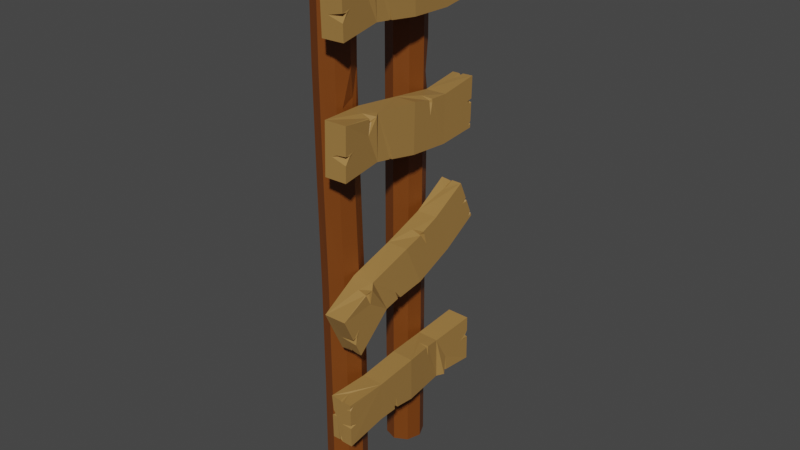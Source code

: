 # Source: parede.blend  (saved by Blender 3.3.6; exported with 4.5.12 LTS)
import bpy
from mathutils import Matrix  # noqa: F401  (used for matrix-valued properties, if any)

bpy.ops.wm.read_factory_settings(use_empty=True)
scene = bpy.context.scene
scene.name = 'Scene'

# ---- collections
col_collection = bpy.data.collections.new('Collection'); scene.collection.children.link(col_collection)

# ---- materials (node trees are filled in below, after node groups)
mat_materiais = bpy.data.materials.new('Materiais')
mat_materiais.use_transparent_shadow = False
mat_materiais_004 = bpy.data.materials.new('Materiais.004')
mat_materiais_004.use_transparent_shadow = False

# ---- material node trees
mat_materiais.use_nodes = True; mat_materiais.node_tree.nodes.clear()
_N = mat_materiais.node_tree.nodes; _L = mat_materiais.node_tree.links
n0 = _N.new('ShaderNodeBsdfPrincipled'); n0.name = 'Principled BSDF'; n0.location = (10, 300)
n0.distribution = 'GGX'
n0.subsurface_method = 'RANDOM_WALK_SKIN'
n0.inputs[0].default_value = (0.1845, 0.04833, 0.004084, 1.0)
n0.inputs[3].default_value = 1.45
n0.inputs[27].default_value = (0.0, 0.0, 0.0, 1.0)
n0.inputs[28].default_value = 1.0
n1 = _N.new('ShaderNodeOutputMaterial'); n1.name = 'Material Output'; n1.location = (300, 300)
_L.new(n0.outputs[0], n1.inputs[0])
n1.is_active_output = True
mat_materiais_004.use_nodes = True; mat_materiais_004.node_tree.nodes.clear()
_N = mat_materiais_004.node_tree.nodes; _L = mat_materiais_004.node_tree.links
n0 = _N.new('ShaderNodeBsdfPrincipled'); n0.name = 'Principled BSDF'; n0.location = (10, 300)
n0.distribution = 'GGX'
n0.subsurface_method = 'RANDOM_WALK_SKIN'
n0.inputs[0].default_value = (0.3546, 0.1929, 0.05454, 1.0)
n0.inputs[3].default_value = 1.45
n0.inputs[27].default_value = (0.0, 0.0, 0.0, 1.0)
n0.inputs[28].default_value = 1.0
n1 = _N.new('ShaderNodeOutputMaterial'); n1.name = 'Material Output'; n1.location = (300, 300)
_L.new(n0.outputs[0], n1.inputs[0])
n1.is_active_output = True

# ---- world
world_world = bpy.data.worlds.new('World'); scene.world = world_world
world_world.use_nodes = True; world_world.node_tree.nodes.clear()
_N = world_world.node_tree.nodes; _L = world_world.node_tree.links
n0 = _N.new('ShaderNodeOutputWorld'); n0.name = 'World Output'; n0.location = (300, 300)
n1 = _N.new('ShaderNodeBackground'); n1.name = 'Background'; n1.location = (10, 300)
n1.inputs[0].default_value = (0.05088, 0.05088, 0.05088, 1.0)
_L.new(n1.outputs[0], n0.inputs[0])
n0.is_active_output = True
world_world.color = (0.05088, 0.05088, 0.05088)
world_world.use_sun_shadow = False
world_world.sun_shadow_jitter_overblur = 0.0

# ---- meshes
me_cilindro_004 = bpy.data.meshes.new('Cilindro.004')
me_cilindro_004.from_pydata([(-0.003989, 0.3091, -0.99), (-1.872e-05, 0.2604, 0.9979), (0.2122, 0.229, -0.9958), (0.2119, 0.1667, 0.9976), (0.3, 0.025, -0.9938), (0.2995, -0.03807, 0.9979), (0.2122, -0.1831, -0.9928), (0.2115, -0.2367, 0.9986), (4.637e-05, -0.275, -0.9938), (-0.0004561, -0.3153, 0.9991), (-0.2121, -0.1952, -0.9958), (-0.2123, -0.225, 0.9993), (-0.3, 0.01068, -0.9974), (-0.3, -0.0167, 0.9991), (-0.2121, 0.2207, -0.9979), (-0.2121, 0.1855, 0.9986), (3.288e-05, 0.3185, -0.6023), (-0.001353, 0.3097, -0.2045), (-0.01222, 0.2541, 0.1819), (-0.001804, 0.2433, 0.5898), (0.2093, 0.149, 0.5893), (0.208, 0.1806, 0.1911), (0.2099, 0.2288, -0.2031), (0.2121, 0.2395, -0.6002), (0.2962, -0.05021, 0.5898), (0.2943, -0.01813, 0.1919), (0.2966, 0.03057, -0.201), (0.2996, 0.03962, -0.5974), (0.2079, -0.2427, 0.5908), (0.2057, -0.2137, 0.1928), (0.2079, -0.1717, -0.1999), (0.2115, -0.1657, -0.596), (-0.003611, -0.3186, 0.5915), (-0.005625, -0.2956, 0.193), (-0.003687, -0.2635, -0.2008), (-0.0004909, -0.26, -0.5974), (-0.2146, -0.2296, 0.5918), (-0.2161, -0.2119, 0.1927), (-0.2146, -0.1876, -0.2028), (-0.2123, -0.1845, -0.6002), (-0.3016, -0.02518, 0.5915), (-0.3027, -0.008281, 0.1922), (-0.3014, 0.01501, -0.2043), (-0.3, 0.0185, -0.6023), (-0.2135, 0.1722, 0.5908), (-0.2144, 0.1924, 0.1917), (-0.2132, 0.2223, -0.2049), (-0.2121, 0.2277, -0.603), (0.2697, 0.03158, 0.9978), (0.2412, 0.09833, 0.9977), (0.2602, 0.04409, 0.8319), (0.2052, 0.08777, 0.9767), (0.1377, 0.03305, 0.9981), (0.2161, 0.04428, 0.9211), (2.271e-05, 0.3124, -0.9097), (0.009013, 0.3072, -0.9973), (-0.0311, 0.2975, -0.9974), (0.01847, 0.2112, -0.9967), (-0.01975, 0.3036, -0.9322), (0.0207, 0.3034, -0.9705), (-0.002545, 0.3041, -0.99), (0.2998, 0.0345, -0.7363), (0.2998, 0.03325, -0.7703), (0.2545, -0.07174, -0.7552), (0.2628, 0.1204, -0.728), (0.2497, 0.04357, -0.7542), (-0.00271, 0.2735, 0.1043), (0.01437, 0.252, 0.1861), (-0.09239, 0.2412, 0.1994), (0.009289, 0.2653, 0.1941), (-0.1169, 0.2312, 0.1461), (0.07377, 0.2411, 0.1522), (-0.06325, 0.2477, 0.2437), (-0.02726, 0.2157, 0.1598), (-0.1138, 0.2371, 0.1805), (-0.2519, 0.02558, -0.2647), (-0.3009, 0.0163, -0.351), (-0.2515, 0.1323, -0.3714), (-0.2523, -0.09648, -0.3529), (-0.2276, -0.07051, -0.3089), (-0.2419, 0.05179, -0.3445), (-0.2351, 0.1327, 0.9987), (-0.2602, 0.07479, 0.9989), (-0.2703, 0.05085, 0.9418), (-0.2601, 0.07323, 0.8448), (-0.1617, -0.006642, 0.9988), (-0.1488, 0.062, 0.9986), (-0.1842, 0.05277, 1.003), (-0.2122, 0.07716, 0.9662), (0.2953, -0.03455, 0.3956), (0.2415, -0.1581, 0.4643), (0.2314, 0.03924, 0.4873), (0.2631, -0.036, 0.4809), (-0.001168, 0.2494, 0.7353), (-0.001067, 0.2504, 0.7584), (-0.2128, 0.1788, 0.7931), (0.07197, 0.2168, 0.7283), (-0.133, 0.2051, 0.7349), (0.01689, 0.2314, 0.741), (-0.06006, 0.2017, 0.7494), (-0.801, -0.6915, -0.99), (-0.8363, -0.7272, 0.9979), (-0.7171, -0.8961, -0.9958), (-0.7657, -0.9382, 0.9976), (-0.8164, -1.095, -0.9938), (-0.8658, -1.138, 0.9979), (-1.038, -1.175, -0.9928), (-1.08, -1.211, 0.9986), (-1.253, -1.09, -0.9938), (-1.285, -1.117, 0.9991), (-1.335, -0.8881, -0.9958), (-1.358, -0.9081, 0.9993), (-1.234, -0.6875, -0.9974), (-1.255, -0.706, 0.9991), (-1.011, -0.6065, -0.9979), (-1.038, -0.6303, 0.9986), (-0.791, -0.6879, -0.6023), (-0.7988, -0.6929, -0.2045), (-0.8313, -0.7192, 0.1911), (-0.8508, -0.7375, 0.5898), (-0.7813, -0.9483, 0.5893), (-0.7576, -0.926, 0.1911), (-0.7187, -0.8947, -0.2031), (-0.709, -0.889, -0.6002), (-0.8775, -1.144, 0.5898), (-0.8539, -1.121, 0.1919), (-0.8144, -1.089, -0.201), (-0.8053, -1.085, -0.5974), (-1.087, -1.213, 0.5908), (-1.066, -1.191, 0.1928), (-1.032, -1.164, -0.1999), (-1.025, -1.163, -0.596), (-1.289, -1.117, 0.5915), (-1.273, -1.1, 0.193), (-1.247, -1.079, -0.2008), (-1.242, -1.079, -0.5974), (-1.363, -0.9096, 0.5918), (-1.35, -0.8966, 0.1927), (-1.33, -0.8812, -0.2028), (-1.326, -0.8807, -0.6002), (-1.263, -0.7107, 0.5915), (-1.25, -0.6985, 0.1922), (-1.231, -0.6836, -0.2043), (-1.228, -0.6822, -0.6023), (-1.049, -0.6384, 0.5908), (-1.034, -0.624, 0.1917), (-1.01, -0.6046, -0.2049), (-1.005, -0.6018, -0.603), (-0.8318, -1.07, 0.9978), (-0.7992, -1.005, 0.9977), (-0.8285, -1.055, 0.8319), (-0.8317, -0.9869, 0.9767), (-0.92, -0.9769, 0.9981), (-0.8582, -1.024, 0.9211), (-0.7958, -0.692, -0.9097), (-0.7937, -0.7018, -0.9973), (-0.8284, -0.6805, -0.9974), (-0.8621, -0.7734, -0.9967), (-0.816, -0.6843, -0.9322), (-0.7888, -0.7125, -0.9705), (-0.804, -0.6959, -0.99), (-0.8092, -1.089, -0.7363), (-0.8101, -1.09, -0.7703), (-0.9225, -1.129, -0.7552), (-0.7674, -1.005, -0.728), (-0.836, -1.048, -0.7542), (-0.8279, -0.7165, 0.1043), (-0.8296, -0.7238, 0.1911), (-0.9137, -0.6759, 0.1994), (-0.8314, -0.7193, 0.1936), (-0.9381, -0.6656, 0.1461), (-0.8014, -0.7916, 0.1522), (-0.889, -0.6918, 0.2437), (-0.8895, -0.7386, 0.1598), (-0.9315, -0.6638, 0.1805), (-1.19, -0.7109, -0.2647), (-1.23, -0.6831, -0.351), (-1.106, -0.6389, -0.3714), (-1.285, -0.7933, -0.3529), (-1.248, -0.7928, -0.3089), (-1.162, -0.7001, -0.3445), (-1.095, -0.6501, 0.9987), (-1.157, -0.6718, 0.9989), (-1.182, -0.681, 0.9418), (-1.158, -0.6729, 0.8448), (-1.154, -0.7955, 0.9988), (-1.091, -0.758, 0.9986), (-1.123, -0.7396, 1.003), (-1.123, -0.7036, 0.9662), (-0.866, -1.132, 0.3956), (-0.9985, -1.179, 0.4643), (-0.8518, -1.038, 0.4873), (-0.8956, -1.078, 0.4809), (-1.261, -1.568, 0.7202), (0.6972, 0.1831, 0.7329), (-1.02, -1.814, 0.7219), (0.9305, -0.05764, 0.7365), (-1.273, -1.558, 0.9027), (0.6857, 0.1931, 0.9148), (-1.032, -1.804, 0.9042), (0.9189, -0.04767, 0.9188), (-0.7933, -1.09, 0.7398), (-0.2489, -0.6853, 0.7242), (0.2476, -0.246, 0.7202), (0.4724, -0.4751, 0.7179), (-0.0164, -0.9272, 0.7248), (-0.5622, -1.324, 0.7418), (0.4616, -0.4658, 0.8899), (-0.02761, -0.9175, 0.902), (-0.5723, -1.315, 0.902), (0.237, -0.2368, 0.8887), (-0.26, -0.6757, 0.9001), (-0.8038, -1.081, 0.9053), (0.9248, -0.05275, 0.826), (0.8956, -0.04652, 0.8516), (0.899, -0.07643, 0.8235), (0.778, -0.1844, 0.8125), (0.8135, 0.062, 0.8381), (0.8284, -0.0308, 0.8392), (0.805, 0.07185, 0.7345), (0.8573, 0.0179, 0.7353), (0.6429, -0.03982, 0.7302), (0.8284, 0.0475, 0.7516), (0.8236, 0.05267, 0.7385), (0.2462, -0.6671, 0.8905), (0.1977, -0.7124, 0.8893), (0.2489, -0.6641, 0.8779), (0.23, -0.6863, 0.8365), (0.1992, -0.7089, 0.8892), (0.1094, -0.5769, 0.8953), (0.1808, -0.6428, 0.8773), (0.9296, -0.05693, 0.7495), (0.929, -0.05636, 0.7598), (0.8892, -0.09406, 0.7458), (0.8747, -0.0003406, 0.7638), (0.1808, -0.6428, 0.8773), (0.9296, -0.05693, 0.7495), (0.8969, -0.0455, 0.753), (0.8892, -0.09406, 0.7458), (0.8747, -0.0003406, 0.7638), (0.9289, -0.05632, 0.7607), (0.6918, 0.1878, 0.8182), (0.7085, 0.1716, 0.7951), (0.7443, 0.1337, 0.8164), (0.7089, 0.1704, 0.7936), (0.5344, 0.03789, 0.8172), (0.6822, 0.1209, 0.811), (-0.3451, -1.166, 0.735), (-0.3862, -1.19, 0.7368), (-0.4818, -1.075, 0.735), (-0.3799, -1.187, 0.7759), (-0.3427, -1.163, 0.7454), (-0.3818, -1.189, 0.7409), (-0.3914, -1.155, 0.7512), (-1.026, -1.81, 0.8071), (-1.024, -1.811, 0.7783), (-1.132, -1.701, 0.803), (-1.185, -1.646, 0.7936), (-0.9183, -1.695, 0.8137), (-0.9677, -1.756, 0.806), (-0.5998, -1.433, 0.8999), (-0.7055, -1.46, 0.8975), (-0.7785, -1.351, 0.9039), (-0.6633, -1.414, 0.8817), (-0.7031, -1.462, 0.8397), (-0.6976, -1.471, 0.8952), (-0.734, -1.403, 0.8752), (0.8095, 0.07017, 0.9169), (0.7601, 0.1084, 0.9159), (0.7691, 0.1071, 0.9065), (0.789, 0.08676, 0.8933), (0.6525, -0.01913, 0.9084), (0.7349, 0.02059, 0.9128), (0.7918, 0.1025, 0.9063), (-1.276, -1.581, 0.2847), (0.6834, 0.1711, 0.2632), (-1.035, -1.827, 0.2864), (0.9172, -0.06915, 0.2668), (-1.257, -1.545, 0.4669), (0.7021, 0.2073, 0.4448), (-1.016, -1.791, 0.4683), (0.9359, -0.03289, 0.4488), (-0.8051, -1.1, 0.2956), (-0.2636, -0.6981, 0.2712), (0.2319, -0.2596, 0.2586), (0.4564, -0.4891, 0.2563), (-0.031, -0.9398, 0.2719), (-0.5737, -1.334, 0.2975), (0.4741, -0.4549, 0.428), (-0.01282, -0.9046, 0.4488), (-0.5572, -1.302, 0.4574), (0.2493, -0.2261, 0.4268), (-0.2455, -0.6631, 0.4468), (-0.7881, -1.067, 0.4608), (0.9264, -0.05134, 0.3562), (0.9278, -0.04864, 0.3698), (0.9002, -0.07538, 0.3541), (0.856, -0.1144, 0.3643), (0.8171, 0.06515, 0.3682), (0.8798, -0.04732, 0.3625), (0.7915, 0.06006, 0.2649), (0.8439, 0.006227, 0.2657), (0.6287, -0.05216, 0.2631), (0.8177, 0.03817, 0.2819), (0.8107, 0.04146, 0.2688), (0.2589, -0.656, 0.4324), (0.2102, -0.7015, 0.4321), (0.2595, -0.6549, 0.4198), (0.2338, -0.683, 0.3789), (0.2117, -0.698, 0.4319), (0.1229, -0.5651, 0.4377), (0.1913, -0.6336, 0.4196), (0.9186, -0.06657, 0.2797), (0.9196, -0.06451, 0.2901), (0.8775, -0.1042, 0.2768), (0.866, -0.007915, 0.294), (0.1913, -0.6336, 0.4196), (0.9186, -0.06657, 0.2797), (0.8864, -0.05463, 0.2835), (0.8775, -0.1042, 0.2768), (0.866, -0.007915, 0.294), (0.9197, -0.06434, 0.2909), (0.6922, 0.1881, 0.3484), (0.705, 0.1685, 0.3253), (0.7443, 0.1337, 0.3466), (0.7052, 0.1671, 0.3238), (0.5346, 0.0381, 0.3502), (0.6813, 0.1202, 0.3419), (-0.3578, -1.177, 0.2873), (-0.3986, -1.2, 0.2897), (-0.4945, -1.086, 0.2877), (-0.3859, -1.193, 0.3286), (-0.3537, -1.173, 0.2976), (-0.3935, -1.199, 0.2937), (-0.4014, -1.164, 0.3038), (-1.026, -1.81, 0.3714), (-1.029, -1.816, 0.3427), (-1.133, -1.702, 0.3673), (-1.188, -1.649, 0.358), (-0.9176, -1.694, 0.3759), (-0.9682, -1.757, 0.3693), (-0.585, -1.42, 0.4567), (-0.6911, -1.448, 0.4555), (-0.763, -1.337, 0.4615), (-0.6515, -1.404, 0.4389), (-0.6983, -1.458, 0.3978), (-0.6835, -1.459, 0.4533), (-0.7233, -1.394, 0.433), (0.8262, 0.08467, 0.4468), (0.7767, 0.1228, 0.4459), (0.7841, 0.1201, 0.4365), (0.8017, 0.09785, 0.4233), (0.6679, -0.005785, 0.4406), (0.751, 0.03454, 0.4439), (0.8067, 0.1154, 0.4361), (-1.107, -1.435, -0.3576), (0.7579, 0.2359, -0.07686), (-0.8678, -1.682, -0.3548), (0.9898, -0.006341, -0.07525), (-1.342, -1.619, -0.1987), (0.5481, 0.07025, 0.07208), (-1.103, -1.867, -0.1972), (0.7864, -0.1671, 0.07058), (-0.6786, -0.9938, -0.2592), (-0.1404, -0.5914, -0.2144), (0.3398, -0.1654, -0.1514), (0.5673, -0.3923, -0.1531), (0.09177, -0.8338, -0.2129), (-0.448, -1.23, -0.2522), (0.3556, -0.5592, -0.005748), (-0.1372, -1.013, -0.05982), (-0.6594, -1.393, -0.1242), (0.1293, -0.3313, -0.005396), (-0.3672, -0.7692, -0.06144), (-0.8957, -1.162, -0.1239), (0.8938, -0.08234, -0.005527), (0.8791, -0.09397, 0.005122), (0.8714, -0.1029, -0.01107), (0.8174, -0.1508, -0.009755), (0.7685, 0.02011, 0.004794), (0.841, -0.08376, -0.0042), (0.8553, 0.1326, -0.07563), (0.9176, 0.07009, -0.07602), (0.6877, -0.02123, -0.1063), (0.8715, 0.08436, -0.06295), (0.834, 0.06, -0.07472), (0.1394, -0.7602, -0.03147), (0.09439, -0.8025, -0.03945), (0.1573, -0.744, -0.04213), (0.1899, -0.7213, -0.08176), (0.09595, -0.7989, -0.03917), (-0.002196, -0.6742, -0.03089), (0.09102, -0.7211, -0.04624), (0.9755, -0.01765, -0.06495), (0.9642, -0.02657, -0.0568), (0.9404, -0.05003, -0.07351), (0.9058, 0.02576, -0.05364), (0.09102, -0.7211, -0.04624), (0.9755, -0.01765, -0.06495), (0.9396, -0.009028, -0.0638), (0.9404, -0.05003, -0.07351), (0.9058, 0.02576, -0.05364), (0.9633, -0.02727, -0.05616), (0.6621, 0.1603, -0.008315), (0.7035, 0.166, -0.02696), (0.7189, 0.1097, -0.01098), (0.7056, 0.1663, -0.02825), (0.51, 0.01525, -0.03061), (0.6629, 0.1024, -0.02023), (-0.2323, -1.072, -0.2343), (-0.2737, -1.096, -0.2364), (-0.3678, -0.9798, -0.2379), (-0.3157, -1.136, -0.2022), (-0.2426, -1.081, -0.2248), (-0.2743, -1.1, -0.2325), (-0.2974, -1.077, -0.222), (-0.9775, -1.769, -0.2805), (-0.9404, -1.739, -0.3053), (-1.079, -1.655, -0.2842), (-1.121, -1.591, -0.2925), (-0.8816, -1.664, -0.255), (-0.92, -1.716, -0.2715), (-0.6813, -1.505, -0.1367), (-0.7813, -1.528, -0.1491), (-0.863, -1.426, -0.1417), (-0.7207, -1.466, -0.1544), (-0.7058, -1.468, -0.1942), (-0.7704, -1.536, -0.151), (-0.7821, -1.448, -0.1644), (0.6766, -0.04929, 0.07056), (0.6265, -0.01145, 0.06985), (0.6469, -0.00285, 0.06209), (0.6832, -0.008828, 0.05024), (0.5311, -0.1282, 0.04696), (0.6086, -0.09307, 0.05835), (0.6701, -0.007101, 0.06296), (-0.9161, -1.632, -0.3551), (-0.9879, -1.547, -0.3543), (-1.019, -1.564, -0.3413), (-0.653, -1.214, -0.2748), (-0.9434, -1.46, -0.3392), (-0.9144, -1.558, -0.3503), (-0.828, -1.455, -0.3274), (0.7206, 0.1551, -0.4875), (-1.282, -1.541, -0.5308), (0.96, -0.09226, -0.4892), (-1.045, -1.78, -0.5373), (0.7345, 0.1872, -0.6698), (-1.273, -1.51, -0.7082), (0.9738, -0.06025, -0.6712), (-1.038, -1.749, -0.7122), (0.1798, -0.2435, -0.5138), (-0.29, -0.7237, -0.5086), (-0.7802, -1.153, -0.5258), (-0.5515, -1.383, -0.5298), (-0.05232, -0.9625, -0.5113), (0.4077, -0.4806, -0.5158), (-0.5585, -1.356, -0.6816), (-0.04469, -0.9323, -0.6825), (0.4199, -0.4524, -0.6758), (-0.7832, -1.126, -0.6785), (-0.2804, -0.6934, -0.6806), (0.1923, -0.2144, -0.6791), (-1.042, -1.765, -0.6225), (-1.042, -1.763, -0.6353), (-1.014, -1.743, -0.6206), (-0.966, -1.702, -0.63), (-1.153, -1.65, -0.6334), (-1.04, -1.719, -0.6283), (-1.172, -1.652, -0.5344), (-1.119, -1.705, -0.5358), (-1.035, -1.508, -0.5344), (-1.146, -1.674, -0.5513), (-1.152, -1.67, -0.5385), (-0.33, -1.17, -0.6775), (-0.2789, -1.128, -0.6751), (-0.3336, -1.174, -0.6664), (-0.3095, -1.162, -0.6292), (-0.2827, -1.13, -0.6751), (-0.4142, -1.033, -0.6809), (-0.3509, -1.108, -0.665), (-1.044, -1.778, -0.5499), (-1.043, -1.776, -0.56), (-0.9999, -1.743, -0.5477), (-1.098, -1.72, -0.5635), (-0.3509, -1.108, -0.665), (-1.044, -1.778, -0.5499), (-1.052, -1.746, -0.5537), (-0.9999, -1.743, -0.5477), (-1.098, -1.72, -0.5635), (-1.043, -1.776, -0.5608), (-1.279, -1.527, -0.6133), (-1.265, -1.546, -0.5914), (-1.225, -1.581, -0.6122), (-1.264, -1.547, -0.5899), (-1.103, -1.39, -0.6142), (-1.207, -1.524, -0.6073), (0.2224, -0.6727, -0.5117), (0.2508, -0.6357, -0.513), (0.1374, -0.5362, -0.5113), (0.253, -0.637, -0.5521), (0.2206, -0.6735, -0.5221), (0.2506, -0.6394, -0.5171), (0.2164, -0.6262, -0.5276), (0.9665, -0.07731, -0.5742), (0.9643, -0.08235, -0.5455), (0.8601, 0.0318, -0.5702), (0.8059, 0.08545, -0.5608), (0.8371, -0.168, -0.5824), (0.9053, -0.1275, -0.574), (0.5457, -0.4366, -0.6727), (0.5833, -0.3396, -0.6693), (0.4747, -0.2609, -0.6759), (0.529, -0.3773, -0.6542), (0.5776, -0.3484, -0.6116), (0.5933, -0.3482, -0.6671), (0.5228, -0.3105, -0.6473), (-1.153, -1.637, -0.7103), (-1.19, -1.587, -0.7092), (-1.19, -1.597, -0.6999), (-1.172, -1.619, -0.6867), (-1.047, -1.497, -0.7002), (-1.095, -1.571, -0.7053), (-1.187, -1.619, -0.6998), (0.8368, 0.0814, -0.6704), (0.9231, -0.007805, -0.6709), (0.8906, 0.01814, -0.6409), (0.7472, -0.0321, -0.6689), (0.8868, 0.03094, -0.6585)], [(230, 235), (311, 316), (392, 397), (480, 485)], [(19, 93, 96, 94, 1, 3, 20), (20, 3, 49, 51, 50, 48, 5, 24), (24, 5, 7, 28), (28, 7, 9, 32), (32, 9, 11, 36), (36, 11, 13, 40), (3, 1, 15, 81, 86, 85, 82, 13, 11, 9, 7, 5, 48, 52, 49), (40, 13, 82, 83, 84, 81, 15, 95, 44), (44, 95, 97, 93, 19), (0, 55, 57, 60), (14, 47, 16, 54, 58, 56), (47, 46, 17, 16), (46, 45, 68, 74, 70, 66, 17), (45, 44, 19, 69, 72, 68), (12, 43, 47, 14), (43, 76, 77, 75, 42, 46, 47), (42, 41, 45, 46), (41, 40, 44, 45), (10, 39, 43, 12), (39, 38, 42, 75, 79, 78, 76, 43), (38, 37, 41, 42), (37, 36, 40, 41), (8, 35, 39, 10), (35, 34, 38, 39), (34, 33, 37, 38), (33, 32, 36, 37), (6, 31, 35, 8), (31, 30, 34, 35), (30, 29, 33, 34), (29, 28, 32, 33), (4, 62, 63, 61, 27, 31, 6), (27, 26, 30, 31), (26, 25, 29, 30), (25, 89, 90, 24, 28, 29), (2, 23, 27, 61, 64, 62, 4), (23, 22, 26, 27), (22, 21, 25, 26), (21, 20, 24, 91, 89, 25), (0, 54, 59, 55), (16, 17, 22, 23), (17, 66, 71, 67, 21, 22), (18, 69, 67), (48, 50, 53), (49, 52, 53), (53, 50, 51, 49), (53, 52, 48), (56, 57, 55, 2, 4, 6, 8, 10, 12, 14), (56, 58, 54, 60), (55, 59, 54, 16, 23, 2), (60, 57, 56), (60, 54, 0), (61, 63, 65), (62, 64, 65), (65, 63, 62), (65, 64, 61), (66, 70, 74, 73), (67, 71, 73, 18), (68, 72, 69, 18), (67, 69, 19, 20, 21), (73, 74, 68, 18), (73, 71, 66), (75, 77, 80), (76, 78, 79, 80), (80, 77, 76), (80, 79, 75), (81, 84, 88, 87), (82, 85, 86, 87), (87, 88, 84, 83, 82), (87, 86, 81), (24, 90, 92), (89, 91, 92), (92, 90, 89), (92, 91, 24), (94, 96, 98), (93, 97, 95, 99, 98), (94, 95, 15, 1), (98, 99, 95, 94), (98, 96, 93), (119, 101, 103, 120), (120, 103, 149, 151, 150, 148, 105, 124), (124, 105, 107, 128), (128, 107, 109, 132), (132, 109, 111, 136), (136, 111, 113, 140), (103, 101, 115, 181, 186, 185, 182, 113, 111, 109, 107, 105, 148, 152, 149), (140, 113, 182, 183, 184, 181, 115, 144), (144, 115, 101, 119), (100, 155, 157, 160), (114, 147, 116, 154, 158, 156), (147, 146, 117, 116), (146, 145, 168, 174, 170, 166, 117), (145, 144, 119, 169, 172, 168), (112, 143, 147, 114), (143, 176, 177, 175, 142, 146, 147), (142, 141, 145, 146), (141, 140, 144, 145), (110, 139, 143, 112), (139, 138, 142, 175, 179, 178, 176, 143), (138, 137, 141, 142), (137, 136, 140, 141), (108, 135, 139, 110), (135, 134, 138, 139), (134, 133, 137, 138), (133, 132, 136, 137), (106, 131, 135, 108), (131, 130, 134, 135), (130, 129, 133, 134), (129, 128, 132, 133), (104, 162, 163, 161, 127, 131, 106), (127, 126, 130, 131), (126, 125, 129, 130), (125, 189, 190, 124, 128, 129), (102, 123, 127, 161, 164, 162, 104), (123, 122, 126, 127), (122, 121, 125, 126), (121, 120, 124, 191, 189, 125), (100, 154, 159, 155), (116, 117, 122, 123), (117, 166, 171, 167, 121, 122), (118, 169, 167), (148, 150, 153), (149, 152, 153), (153, 150, 151, 149), (153, 152, 148), (156, 157, 155, 102, 104, 106, 108, 110, 112, 114), (156, 158, 154, 160), (155, 159, 154, 116, 123, 102), (160, 157, 156), (160, 154, 100), (161, 163, 165), (162, 164, 165), (165, 163, 162), (165, 164, 161), (166, 170, 174, 173), (167, 171, 173, 118), (168, 172, 169, 118), (167, 169, 119, 120, 121), (173, 174, 168, 118), (173, 171, 166), (175, 177, 180), (176, 178, 179, 180), (180, 177, 176), (180, 179, 175), (181, 184, 188, 187), (182, 185, 186, 187), (187, 188, 184, 183, 182), (187, 186, 181), (124, 190, 192), (189, 191, 192), (192, 190, 189), (192, 191, 124), (203, 194, 219, 221, 220, 196, 204), (204, 196, 231, 233, 240, 213, 215, 216, 214, 200, 207), (207, 200, 267, 272, 271, 268, 198, 210), (210, 198, 241, 245, 242, 194, 203), (195, 255, 257, 256, 254, 199, 197, 193), (200, 214, 217, 213, 240, 234, 231, 196, 220, 222, 219, 194, 242, 244, 243, 241, 198, 268, 269, 270, 267), (197, 212, 201, 193), (212, 211, 202, 201), (211, 210, 203, 202), (199, 261, 262, 260, 209, 212, 197), (209, 208, 211, 212), (208, 225, 229, 224, 207, 210, 211), (195, 206, 209, 260, 263, 264, 265, 261, 199, 254, 258, 255), (206, 248, 252, 250, 251, 247, 205, 208, 209), (205, 204, 207, 224, 226, 227, 228, 225, 208), (193, 201, 206, 195), (201, 202, 205, 247, 249, 248, 206), (202, 203, 204, 205), (214, 216, 218), (213, 217, 218), (218, 216, 215, 213), (218, 217, 214), (220, 221, 223), (219, 222, 223), (223, 222, 220), (223, 221, 219), (225, 228, 227, 230), (224, 229, 230), (230, 227, 226, 224), (230, 229, 225), (237, 238, 236), (232, 233, 238, 237), (234, 232, 237, 239), (236, 239, 237), (231, 234, 239, 236), (233, 231, 236, 238), (240, 233, 232), (234, 240, 232), (241, 243, 246), (242, 245, 246), (246, 243, 244, 242), (246, 245, 241), (248, 249, 253), (247, 251, 250, 253), (253, 249, 247), (253, 250, 252, 248), (254, 256, 257, 259), (255, 258, 259), (259, 258, 254), (259, 257, 255), (260, 262, 266), (261, 265, 264, 266), (266, 262, 261), (266, 264, 263, 260), (267, 270, 273), (268, 271, 273), (273, 270, 269, 268), (273, 271, 272, 267), (284, 275, 300, 302, 301, 277, 285), (285, 277, 312, 314, 321, 294, 296, 297, 295, 281, 288), (288, 281, 348, 353, 352, 349, 279, 291), (291, 279, 322, 326, 323, 275, 284), (276, 336, 338, 337, 335, 280, 278, 274), (281, 295, 298, 294, 321, 315, 312, 277, 301, 303, 300, 275, 323, 325, 324, 322, 279, 349, 350, 351, 348), (278, 293, 282, 274), (293, 292, 283, 282), (292, 291, 284, 283), (280, 342, 343, 341, 290, 293, 278), (290, 289, 292, 293), (289, 306, 310, 305, 288, 291, 292), (276, 287, 290, 341, 344, 345, 346, 342, 280, 335, 339, 336), (287, 329, 333, 331, 332, 328, 286, 289, 290), (286, 285, 288, 305, 307, 308, 309, 306, 289), (274, 282, 287, 276), (282, 283, 286, 328, 330, 329, 287), (283, 284, 285, 286), (295, 297, 299), (294, 298, 299), (299, 297, 296, 294), (299, 298, 295), (301, 302, 304), (300, 303, 304), (304, 303, 301), (304, 302, 300), (306, 309, 308, 311), (305, 310, 311), (311, 308, 307, 305), (311, 310, 306), (318, 319, 317), (313, 314, 319, 318), (315, 313, 318, 320), (317, 320, 318), (312, 315, 320, 317), (314, 312, 317, 319), (321, 314, 313), (315, 321, 313), (322, 324, 327), (323, 326, 327), (327, 324, 325, 323), (327, 326, 322), (329, 330, 334), (328, 332, 331, 334), (334, 330, 328), (334, 331, 333, 329), (335, 337, 338, 340), (336, 339, 340), (340, 339, 335), (340, 338, 336), (341, 343, 347), (342, 346, 345, 347), (347, 343, 342), (347, 345, 344, 341), (348, 351, 354), (349, 352, 354), (354, 351, 350, 349), (354, 352, 353, 348), (365, 356, 381, 383, 382, 358, 366), (366, 358, 393, 395, 402, 375, 377, 378, 376, 362, 369), (369, 362, 429, 434, 433, 430, 360, 372), (372, 360, 403, 407, 404, 356, 365), (357, 417, 419, 418, 416, 361, 359, 355, 437, 438, 436), (362, 376, 379, 375, 402, 396, 393, 358, 382, 384, 381, 356, 404, 406, 405, 403, 360, 430, 431, 432, 429), (359, 374, 363, 355), (374, 373, 364, 363), (373, 372, 365, 364), (361, 423, 424, 422, 371, 374, 359), (371, 370, 373, 374), (370, 387, 391, 386, 369, 372, 373), (357, 368, 371, 422, 425, 426, 427, 423, 361, 416, 420, 417), (368, 410, 414, 412, 413, 409, 367, 370, 371), (367, 366, 369, 386, 388, 389, 390, 387, 370), (355, 363, 368, 357, 436, 439, 440, 437), (363, 364, 367, 409, 411, 410, 368), (364, 365, 366, 367), (376, 378, 380), (375, 379, 380), (380, 378, 377, 375), (380, 379, 376), (382, 383, 385), (381, 384, 385), (385, 384, 382), (385, 383, 381), (387, 390, 389, 392), (386, 391, 392), (392, 389, 388, 386), (392, 391, 387), (399, 400, 398), (394, 395, 400, 399), (396, 394, 399, 401), (398, 401, 399), (393, 396, 401, 398), (395, 393, 398, 400), (402, 395, 394), (396, 402, 394), (403, 405, 408), (404, 407, 408), (408, 405, 406, 404), (408, 407, 403), (410, 411, 415), (409, 413, 412, 415), (415, 411, 409), (415, 412, 414, 410), (416, 418, 419, 421), (417, 420, 421), (421, 420, 416), (421, 419, 417), (422, 424, 428), (423, 427, 426, 428), (428, 424, 423), (428, 426, 425, 422), (429, 432, 435), (430, 433, 435), (435, 432, 431, 430), (435, 433, 434, 429), (436, 438, 441), (437, 440, 439, 442, 441), (441, 438, 437), (441, 442, 439, 436), (453, 444, 469, 471, 470, 446, 454), (454, 446, 481, 483, 490, 463, 465, 466, 464, 450, 457), (457, 450, 517, 522, 521, 518, 448, 460), (460, 448, 491, 495, 492, 444, 453), (445, 505, 507, 506, 504, 449, 525, 526, 524, 447, 443), (450, 464, 467, 463, 490, 484, 481, 446, 470, 472, 469, 444, 492, 494, 493, 491, 448, 518, 519, 520, 517), (447, 462, 451, 443), (462, 461, 452, 451), (461, 460, 453, 452), (449, 511, 512, 510, 459, 462, 447, 524, 527, 525), (459, 458, 461, 462), (458, 475, 479, 474, 457, 460, 461), (445, 456, 459, 510, 513, 514, 515, 511, 449, 504, 508, 505), (456, 498, 502, 500, 501, 497, 455, 458, 459), (455, 454, 457, 474, 476, 477, 478, 475, 458), (443, 451, 456, 445), (451, 452, 455, 497, 499, 498, 456), (452, 453, 454, 455), (464, 466, 468), (463, 467, 468), (468, 466, 465, 463), (468, 467, 464), (470, 471, 473), (469, 472, 473), (473, 472, 470), (473, 471, 469), (475, 478, 477, 480), (474, 479, 480), (480, 477, 476, 474), (480, 479, 475), (487, 488, 486), (482, 483, 488, 487), (484, 482, 487, 489), (486, 489, 487), (481, 484, 489, 486), (483, 481, 486, 488), (490, 483, 482), (484, 490, 482), (491, 493, 496), (492, 495, 496), (496, 493, 494, 492), (496, 495, 491), (498, 499, 503), (497, 501, 500, 503), (503, 499, 497), (503, 500, 502, 498), (504, 506, 507, 509), (505, 508, 509), (509, 508, 504), (509, 507, 505), (510, 512, 516), (511, 515, 514, 516), (516, 512, 511), (516, 514, 513, 510), (517, 520, 523), (518, 521, 523), (523, 520, 519, 518), (523, 521, 522, 517), (524, 526, 528), (525, 527, 528), (528, 526, 525), (528, 527, 524)])
me_cilindro_004.polygons.foreach_set('material_index', [0, 0, 0, 0, 0, 0, 0, 0, 0, 0, 0, 0, 0, 0, 0, 0, 0, 0, 0, 0, 0, 0, 0, 0, 0, 0, 0, 0, 0, 0, 0, 0, 0, 0, 0, 0, 0, 0, 0, 0, 0, 0, 0, 0, 0, 0, 0, 0, 0, 0, 0, 0, 0, 0, 0, 0, 0, 0, 0, 0, 0, 0, 0, 0, 0, 0, 0, 0, 0, 0, 0, 0, 0, 0, 0, 0, 0, 0, 0, 0, 0, 0, 0, 0, 0, 0, 0, 0, 0, 0, 0, 0, 0, 0, 0, 0, 0, 0, 0, 0, 0, 0, 0, 0, 0, 0, 0, 0, 0, 0, 0, 0, 0, 0, 0, 0, 0, 0, 0, 0, 0, 0, 0, 0, 0, 0, 0, 0, 0, 0, 0, 0, 0, 0, 0, 0, 0, 0, 0, 0, 0, 0, 0, 0, 0, 0, 0, 0, 0, 0, 0, 1, 1, 1, 1, 1, 1, 1, 1, 1, 1, 1, 1, 1, 1, 1, 1, 1, 1, 1, 1, 1, 1, 1, 1, 1, 1, 1, 1, 1, 1, 1, 1, 1, 1, 1, 1, 1, 1, 1, 1, 1, 1, 1, 1, 1, 1, 1, 1, 1, 1, 1, 1, 1, 1, 1, 1, 1, 1, 1, 1, 1, 1, 1, 1, 1, 1, 1, 1, 1, 1, 1, 1, 1, 1, 1, 1, 1, 1, 1, 1, 1, 1, 1, 1, 1, 1, 1, 1, 1, 1, 1, 1, 1, 1, 1, 1, 1, 1, 1, 1, 1, 1, 1, 1, 1, 1, 1, 1, 1, 1, 1, 1, 1, 1, 1, 1, 1, 1, 1, 1, 1, 1, 1, 1, 1, 1, 1, 1, 1, 1, 1, 1, 1, 1, 1, 1, 1, 1, 1, 1, 1, 1, 1, 1, 1, 1, 1, 1, 1, 1, 1, 1, 1, 1, 1, 1, 1, 1, 1, 1, 1, 1, 1, 1, 1, 1, 1, 1, 1, 1, 1, 1, 1, 1, 1, 1, 1, 1, 1, 1, 1, 1, 1, 1, 1, 1, 1, 1, 1, 1, 1, 1, 1, 1, 1, 1, 1, 1, 1, 1, 1, 1, 1, 1, 1, 1, 1, 1, 1, 1, 1, 1, 1, 1, 1, 1, 1, 1, 1, 1, 1, 1, 1, 1, 1, 1, 1, 1, 1, 1, 1, 1, 1, 1, 1, 1, 1, 1, 1, 1])
_uv = me_cilindro_004.uv_layers.new(name='Mapa UV')
_uv.uv.foreach_set('vector', [1.0, 0.8983, 1.0, 0.9345, 0.9568, 0.9328, 1.0, 0.9403, 1.0, 1.0, 0.875, 1.0, 0.875, 0.8983, 0.875, 0.8983, 0.875, 1.0, 0.8333, 1.0, 0.8338, 0.9862, 0.8039, 0.9587, 0.7925, 1.0, 0.75, 1.0, 0.75, 0.8983, 0.75, 0.8983, 0.75, 1.0, 0.625, 1.0, 0.625, 0.8983, 0.625, 0.8983, 0.625, 1.0, 0.5, 1.0, 0.5, 0.8983, 0.5, 0.8983, 0.5, 1.0, 0.375, 1.0, 0.375, 0.8983, 0.375, 0.8983, 0.375, 1.0, 0.25, 1.0, 0.25, 0.8983, 0.4197, 0.4197, 0.25, 0.49, 0.08029, 0.4197, 0.06193, 0.3754, 0.131, 0.3197, 0.1207, 0.2624, 0.04181, 0.3268, 0.01, 0.25, 0.08029, 0.08029, 0.25, 0.01, 0.4197, 0.08029, 0.49, 0.25, 0.4661, 0.3077, 0.3604, 0.3049, 0.4432, 0.363, 0.25, 0.8983, 0.25, 1.0, 0.1934, 1.0, 0.2074, 0.9857, 0.192, 0.9616, 0.1577, 1.0, 0.125, 1.0, 0.125, 0.9488, 0.125, 0.8983, 0.125, 0.8983, 0.125, 0.9488, 0.07764, 0.9343, 0.0, 0.9345, 0.0, 0.8983, 0.75, 0.49, 0.7572, 0.487, 0.7648, 0.4081, 0.7422, 0.4868, 0.125, 0.5, 0.125, 0.5983, 0.0, 0.5983, 0.0, 0.5218, 0.01165, 0.5162, 0.01834, 0.5, 0.125, 0.5983, 0.125, 0.6983, 0.0, 0.6983, 0.0, 0.5983, 0.125, 0.6983, 0.125, 0.7983, 0.04567, 0.7983, 0.05481, 0.7935, 0.06758, 0.7869, 0.0, 0.7879, 0.0, 0.6983, 0.125, 0.7983, 0.125, 0.8983, 0.0, 0.8983, 0.0, 0.7989, 0.03213, 0.8054, 0.04567, 0.7983, 0.25, 0.5, 0.25, 0.5983, 0.125, 0.5983, 0.125, 0.5, 0.25, 0.5983, 0.25, 0.6614, 0.1803, 0.6564, 0.25, 0.6831, 0.25, 0.6983, 0.125, 0.6983, 0.125, 0.5983, 0.25, 0.6983, 0.25, 0.7983, 0.125, 0.7983, 0.125, 0.6983, 0.25, 0.7983, 0.25, 0.8983, 0.125, 0.8983, 0.125, 0.7983, 0.375, 0.5, 0.375, 0.5983, 0.25, 0.5983, 0.25, 0.5, 0.375, 0.5983, 0.375, 0.6983, 0.25, 0.6983, 0.25, 0.6831, 0.3198, 0.6856, 0.3196, 0.6607, 0.25, 0.6614, 0.25, 0.5983, 0.375, 0.6983, 0.375, 0.7983, 0.25, 0.7983, 0.25, 0.6983, 0.375, 0.7983, 0.375, 0.8983, 0.25, 0.8983, 0.25, 0.7983, 0.5, 0.5, 0.5, 0.5983, 0.375, 0.5983, 0.375, 0.5, 0.5, 0.5983, 0.5, 0.6983, 0.375, 0.6983, 0.375, 0.5983, 0.5, 0.6983, 0.5, 0.7983, 0.375, 0.7983, 0.375, 0.6983, 0.5, 0.7983, 0.5, 0.8983, 0.375, 0.8983, 0.375, 0.7983, 0.625, 0.5, 0.625, 0.5983, 0.5, 0.5983, 0.5, 0.5, 0.625, 0.5983, 0.625, 0.6983, 0.5, 0.6983, 0.5, 0.5983, 0.625, 0.6983, 0.625, 0.7983, 0.5, 0.7983, 0.5, 0.6983, 0.625, 0.7983, 0.625, 0.8983, 0.5, 0.8983, 0.5, 0.7983, 0.75, 0.5, 0.75, 0.5554, 0.686, 0.559, 0.75, 0.5638, 0.75, 0.5983, 0.625, 0.5983, 0.625, 0.5, 0.75, 0.5983, 0.75, 0.6983, 0.625, 0.6983, 0.625, 0.5983, 0.75, 0.6983, 0.75, 0.7983, 0.625, 0.7983, 0.625, 0.6983, 0.75, 0.7983, 0.75, 0.8495, 0.6737, 0.8666, 0.75, 0.8983, 0.625, 0.8983, 0.625, 0.7983, 0.875, 0.5, 0.875, 0.5983, 0.75, 0.5983, 0.75, 0.5638, 0.8031, 0.5662, 0.75, 0.5554, 0.75, 0.5, 0.875, 0.5983, 0.875, 0.6983, 0.75, 0.6983, 0.75, 0.5983, 0.875, 0.6983, 0.875, 0.7983, 0.75, 0.7983, 0.75, 0.6983, 0.875, 0.7983, 0.875, 0.8983, 0.75, 0.8983, 0.8002, 0.8726, 0.75, 0.8495, 0.75, 0.7983, 1.0, 0.5, 1.0, 0.5218, 0.9878, 0.5066, 0.9947, 0.5, 1.0, 0.5983, 1.0, 0.6983, 0.875, 0.6983, 0.875, 0.5983, 1.0, 0.6983, 1.0, 0.7879, 0.9546, 0.7885, 0.9972, 0.7983, 0.875, 0.7983, 0.875, 0.6983, 1.0, 0.7983, 1.0, 0.7989, 0.9972, 0.7983, 0.7925, 1.0, 0.8039, 0.9587, 0.8109, 1.0, 0.4432, 0.363, 0.3604, 0.3049, 0.4558, 0.3327, 0.8109, 1.0, 0.8039, 0.9587, 0.8338, 0.9862, 0.8333, 1.0, 0.4558, 0.3327, 0.3604, 0.3049, 0.4661, 0.3077, 0.7251, 0.4797, 0.7648, 0.4081, 0.7572, 0.487, 0.9197, 0.4197, 0.99, 0.25, 0.9197, 0.08029, 0.75, 0.01, 0.5803, 0.08029, 0.51, 0.25, 0.5803, 0.4197, 0.01834, 0.5, 0.01165, 0.5162, 0.0, 0.5218, 0.005773, 0.5, 0.9947, 0.5, 0.9878, 0.5066, 1.0, 0.5218, 1.0, 0.5983, 0.875, 0.5983, 0.875, 0.5, 0.7422, 0.4868, 0.7648, 0.4081, 0.7251, 0.4797, 0.005773, 0.5, 0.0, 0.5218, 0.0, 0.5, 0.75, 0.5638, 0.686, 0.559, 0.75, 0.5618, 0.75, 0.5554, 0.8031, 0.5662, 0.75, 0.5618, 0.75, 0.5618, 0.686, 0.559, 0.75, 0.5554, 0.75, 0.5618, 0.8031, 0.5662, 0.75, 0.5638, 0.0, 0.7879, 0.06758, 0.7869, 0.05481, 0.7935, 0.0, 0.7935, 0.9972, 0.7983, 0.9546, 0.7885, 1.0, 0.7935, 1.0, 0.7983, 0.04567, 0.7983, 0.03213, 0.8054, 0.0, 0.7989, 0.0, 0.7983, 0.9972, 0.7983, 1.0, 0.7989, 1.0, 0.8983, 0.875, 0.8983, 0.875, 0.7983, 0.0, 0.7935, 0.05481, 0.7935, 0.04567, 0.7983, 0.0, 0.7983, 1.0, 0.7935, 0.9546, 0.7885, 1.0, 0.7879, 0.25, 0.6831, 0.1803, 0.6564, 0.25, 0.6699, 0.25, 0.6614, 0.3196, 0.6607, 0.3198, 0.6856, 0.25, 0.6699, 0.25, 0.6699, 0.1803, 0.6564, 0.25, 0.6614, 0.25, 0.6699, 0.3198, 0.6856, 0.25, 0.6831, 0.1577, 1.0, 0.192, 0.9616, 0.1891, 0.9917, 0.1699, 1.0, 0.04181, 0.3268, 0.1207, 0.2624, 0.131, 0.3197, 0.05503, 0.3587, 0.1699, 1.0, 0.1891, 0.9917, 0.192, 0.9616, 0.2074, 0.9857, 0.1934, 1.0, 0.05503, 0.3587, 0.131, 0.3197, 0.06193, 0.3754, 0.75, 0.8983, 0.6737, 0.8666, 0.75, 0.8687, 0.75, 0.8495, 0.8002, 0.8726, 0.75, 0.8687, 0.75, 0.8687, 0.6737, 0.8666, 0.75, 0.8495, 0.75, 0.8687, 0.8002, 0.8726, 0.75, 0.8983, 1.0, 0.9403, 0.9568, 0.9328, 1.0, 0.9373, 0.0, 0.9345, 0.07764, 0.9343, 0.125, 0.9488, 0.04695, 0.9395, 0.0, 0.9373, 0.0, 0.9403, 0.125, 0.9488, 0.125, 1.0, 0.0, 1.0, 0.0, 0.9373, 0.04695, 0.9395, 0.125, 0.9488, 0.0, 0.9403, 1.0, 0.9373, 0.9568, 0.9328, 1.0, 0.9345, 1.0, 0.8983, 1.0, 1.0, 0.875, 1.0, 0.875, 0.8983, 0.875, 0.8983, 0.875, 1.0, 0.8333, 1.0, 0.8338, 0.9862, 0.8039, 0.9587, 0.7925, 1.0, 0.75, 1.0, 0.75, 0.8983, 0.75, 0.8983, 0.75, 1.0, 0.625, 1.0, 0.625, 0.8983, 0.625, 0.8983, 0.625, 1.0, 0.5, 1.0, 0.5, 0.8983, 0.5, 0.8983, 0.5, 1.0, 0.375, 1.0, 0.375, 0.8983, 0.375, 0.8983, 0.375, 1.0, 0.25, 1.0, 0.25, 0.8983, 0.4197, 0.4197, 0.25, 0.49, 0.08029, 0.4197, 0.06193, 0.3754, 0.131, 0.3197, 0.1207, 0.2624, 0.04181, 0.3268, 0.01, 0.25, 0.08029, 0.08029, 0.25, 0.01, 0.4197, 0.08029, 0.49, 0.25, 0.4661, 0.3077, 0.3604, 0.3049, 0.4432, 0.363, 0.25, 0.8983, 0.25, 1.0, 0.1934, 1.0, 0.2074, 0.9857, 0.192, 0.9616, 0.1577, 1.0, 0.125, 1.0, 0.125, 0.8983, 0.125, 0.8983, 0.125, 1.0, 0.0, 1.0, 0.0, 0.8983, 0.75, 0.49, 0.7572, 0.487, 0.7648, 0.4081, 0.7422, 0.4868, 0.125, 0.5, 0.125, 0.5983, 0.0, 0.5983, 0.0, 0.5218, 0.01165, 0.5162, 0.01834, 0.5, 0.125, 0.5983, 0.125, 0.6983, 0.0, 0.6983, 0.0, 0.5983, 0.125, 0.6983, 0.125, 0.7983, 0.04567, 0.7983, 0.05481, 0.7935, 0.06758, 0.7869, 0.0, 0.7879, 0.0, 0.6983, 0.125, 0.7983, 0.125, 0.8983, 0.0, 0.8983, 0.0, 0.7989, 0.03213, 0.8054, 0.04567, 0.7983, 0.25, 0.5, 0.25, 0.5983, 0.125, 0.5983, 0.125, 0.5, 0.25, 0.5983, 0.25, 0.6614, 0.1803, 0.6564, 0.25, 0.6831, 0.25, 0.6983, 0.125, 0.6983, 0.125, 0.5983, 0.25, 0.6983, 0.25, 0.7983, 0.125, 0.7983, 0.125, 0.6983, 0.25, 0.7983, 0.25, 0.8983, 0.125, 0.8983, 0.125, 0.7983, 0.375, 0.5, 0.375, 0.5983, 0.25, 0.5983, 0.25, 0.5, 0.375, 0.5983, 0.375, 0.6983, 0.25, 0.6983, 0.25, 0.6831, 0.3198, 0.6856, 0.3196, 0.6607, 0.25, 0.6614, 0.25, 0.5983, 0.375, 0.6983, 0.375, 0.7983, 0.25, 0.7983, 0.25, 0.6983, 0.375, 0.7983, 0.375, 0.8983, 0.25, 0.8983, 0.25, 0.7983, 0.5, 0.5, 0.5, 0.5983, 0.375, 0.5983, 0.375, 0.5, 0.5, 0.5983, 0.5, 0.6983, 0.375, 0.6983, 0.375, 0.5983, 0.5, 0.6983, 0.5, 0.7983, 0.375, 0.7983, 0.375, 0.6983, 0.5, 0.7983, 0.5, 0.8983, 0.375, 0.8983, 0.375, 0.7983, 0.625, 0.5, 0.625, 0.5983, 0.5, 0.5983, 0.5, 0.5, 0.625, 0.5983, 0.625, 0.6983, 0.5, 0.6983, 0.5, 0.5983, 0.625, 0.6983, 0.625, 0.7983, 0.5, 0.7983, 0.5, 0.6983, 0.625, 0.7983, 0.625, 0.8983, 0.5, 0.8983, 0.5, 0.7983, 0.75, 0.5, 0.75, 0.5554, 0.686, 0.559, 0.75, 0.5638, 0.75, 0.5983, 0.625, 0.5983, 0.625, 0.5, 0.75, 0.5983, 0.75, 0.6983, 0.625, 0.6983, 0.625, 0.5983, 0.75, 0.6983, 0.75, 0.7983, 0.625, 0.7983, 0.625, 0.6983, 0.75, 0.7983, 0.75, 0.8495, 0.6737, 0.8666, 0.75, 0.8983, 0.625, 0.8983, 0.625, 0.7983, 0.875, 0.5, 0.875, 0.5983, 0.75, 0.5983, 0.75, 0.5638, 0.8031, 0.5662, 0.75, 0.5554, 0.75, 0.5, 0.875, 0.5983, 0.875, 0.6983, 0.75, 0.6983, 0.75, 0.5983, 0.875, 0.6983, 0.875, 0.7983, 0.75, 0.7983, 0.75, 0.6983, 0.875, 0.7983, 0.875, 0.8983, 0.75, 0.8983, 0.8002, 0.8726, 0.75, 0.8495, 0.75, 0.7983, 1.0, 0.5, 1.0, 0.5218, 0.9878, 0.5066, 0.9947, 0.5, 1.0, 0.5983, 1.0, 0.6983, 0.875, 0.6983, 0.875, 0.5983, 1.0, 0.6983, 1.0, 0.7879, 0.9546, 0.7885, 0.9972, 0.7983, 0.875, 0.7983, 0.875, 0.6983, 1.0, 0.7983, 1.0, 0.7989, 0.9972, 0.7983, 0.7925, 1.0, 0.8039, 0.9587, 0.8109, 1.0, 0.4432, 0.363, 0.3604, 0.3049, 0.4558, 0.3327, 0.8109, 1.0, 0.8039, 0.9587, 0.8338, 0.9862, 0.8333, 1.0, 0.4558, 0.3327, 0.3604, 0.3049, 0.4661, 0.3077, 0.7251, 0.4797, 0.7648, 0.4081, 0.7572, 0.487, 0.9197, 0.4197, 0.99, 0.25, 0.9197, 0.08029, 0.75, 0.01, 0.5803, 0.08029, 0.51, 0.25, 0.5803, 0.4197, 0.01834, 0.5, 0.01165, 0.5162, 0.0, 0.5218, 0.005773, 0.5, 0.9947, 0.5, 0.9878, 0.5066, 1.0, 0.5218, 1.0, 0.5983, 0.875, 0.5983, 0.875, 0.5, 0.7422, 0.4868, 0.7648, 0.4081, 0.7251, 0.4797, 0.005773, 0.5, 0.0, 0.5218, 0.0, 0.5, 0.75, 0.5638, 0.686, 0.559, 0.75, 0.5618, 0.75, 0.5554, 0.8031, 0.5662, 0.75, 0.5618, 0.75, 0.5618, 0.686, 0.559, 0.75, 0.5554, 0.75, 0.5618, 0.8031, 0.5662, 0.75, 0.5638, 0.0, 0.7879, 0.06758, 0.7869, 0.05481, 0.7935, 0.0, 0.7935, 0.9972, 0.7983, 0.9546, 0.7885, 1.0, 0.7935, 1.0, 0.7983, 0.04567, 0.7983, 0.03213, 0.8054, 0.0, 0.7989, 0.0, 0.7983, 0.9972, 0.7983, 1.0, 0.7989, 1.0, 0.8983, 0.875, 0.8983, 0.875, 0.7983, 0.0, 0.7935, 0.05481, 0.7935, 0.04567, 0.7983, 0.0, 0.7983, 1.0, 0.7935, 0.9546, 0.7885, 1.0, 0.7879, 0.25, 0.6831, 0.1803, 0.6564, 0.25, 0.6699, 0.25, 0.6614, 0.3196, 0.6607, 0.3198, 0.6856, 0.25, 0.6699, 0.25, 0.6699, 0.1803, 0.6564, 0.25, 0.6614, 0.25, 0.6699, 0.3198, 0.6856, 0.25, 0.6831, 0.1577, 1.0, 0.192, 0.9616, 0.1891, 0.9917, 0.1699, 1.0, 0.04181, 0.3268, 0.1207, 0.2624, 0.131, 0.3197, 0.05503, 0.3587, 0.1699, 1.0, 0.1891, 0.9917, 0.192, 0.9616, 0.2074, 0.9857, 0.1934, 1.0, 0.05503, 0.3587, 0.131, 0.3197, 0.06193, 0.3754, 0.75, 0.8983, 0.6737, 0.8666, 0.75, 0.8687, 0.75, 0.8495, 0.8002, 0.8726, 0.75, 0.8687, 0.75, 0.8687, 0.6737, 0.8666, 0.75, 0.8495, 0.75, 0.8687, 0.8002, 0.8726, 0.75, 0.8983, 0.5645, 0.0, 0.625, 0.0, 0.625, 0.1156, 0.6063, 0.09353, 0.625, 0.1716, 0.625, 0.25, 0.5645, 0.25, 0.5645, 0.25, 0.625, 0.25, 0.625, 0.2678, 0.6196, 0.2653, 0.625, 0.2832, 0.625, 0.3728, 0.6216, 0.3713, 0.6156, 0.3876, 0.625, 0.3914, 0.625, 0.5, 0.5645, 0.5, 0.5645, 0.5, 0.625, 0.5, 0.625, 0.6291, 0.6166, 0.6311, 0.608, 0.6519, 0.625, 0.6497, 0.625, 0.75, 0.5645, 0.75, 0.5645, 0.75, 0.625, 0.75, 0.625, 0.8828, 0.6038, 0.8744, 0.625, 0.9063, 0.625, 1.0, 0.5645, 1.0, 0.125, 0.5, 0.2024, 0.5, 0.2248, 0.6667, 0.2372, 0.6108, 0.2418, 0.5, 0.375, 0.5, 0.375, 0.75, 0.125, 0.75, 0.625, 0.5, 0.7336, 0.5, 0.7332, 0.6184, 0.7522, 0.5, 0.8418, 0.5, 0.8364, 0.5579, 0.8572, 0.5, 0.875, 0.5, 0.875, 0.5784, 0.8521, 0.6082, 0.875, 0.6344, 0.875, 0.75, 0.7813, 0.75, 0.7919, 0.7334, 0.7614, 0.694, 0.7578, 0.75, 0.625, 0.75, 0.625, 0.6497, 0.6384, 0.6613, 0.657, 0.641, 0.625, 0.6291, 0.375, 0.75, 0.4395, 0.75, 0.4395, 1.0, 0.375, 1.0, 0.4395, 0.75, 0.502, 0.75, 0.502, 1.0, 0.4395, 1.0, 0.502, 0.75, 0.5645, 0.75, 0.5645, 1.0, 0.502, 1.0, 0.375, 0.5, 0.4198, 0.5, 0.423, 0.5942, 0.4228, 0.5, 0.4395, 0.5, 0.4395, 0.75, 0.375, 0.75, 0.4395, 0.5, 0.502, 0.5, 0.502, 0.75, 0.4395, 0.75, 0.502, 0.5, 0.532, 0.5, 0.5334, 0.6198, 0.5343, 0.5, 0.5645, 0.5, 0.5645, 0.75, 0.502, 0.75, 0.375, 0.25, 0.4395, 0.25, 0.4395, 0.5, 0.4228, 0.5, 0.4256, 0.4626, 0.4206, 0.4054, 0.4168, 0.4823, 0.4198, 0.5, 0.375, 0.5, 0.375, 0.3668, 0.3901, 0.3727, 0.375, 0.3274, 0.4395, 0.25, 0.4624, 0.25, 0.4615, 0.257, 0.4607, 0.3095, 0.4647, 0.2653, 0.4644, 0.25, 0.502, 0.25, 0.502, 0.5, 0.4395, 0.5, 0.502, 0.25, 0.5645, 0.25, 0.5645, 0.5, 0.5343, 0.5, 0.5372, 0.4754, 0.5344, 0.4153, 0.5309, 0.4897, 0.532, 0.5, 0.502, 0.5, 0.375, 0.0, 0.4395, 0.0, 0.4395, 0.25, 0.375, 0.25, 0.4395, 0.0, 0.502, 0.0, 0.502, 0.25, 0.4644, 0.25, 0.4613, 0.1323, 0.4624, 0.25, 0.4395, 0.25, 0.502, 0.0, 0.5645, 0.0, 0.5645, 0.25, 0.502, 0.25, 0.625, 0.3914, 0.6156, 0.3876, 0.625, 0.378, 0.7522, 0.5, 0.7332, 0.6184, 0.747, 0.5, 0.625, 0.378, 0.6156, 0.3876, 0.6216, 0.3713, 0.625, 0.3728, 0.747, 0.5, 0.7332, 0.6184, 0.7336, 0.5, 0.625, 0.1716, 0.6063, 0.09353, 0.625, 0.1598, 0.875, 0.6344, 0.8521, 0.6082, 0.875, 0.5902, 0.875, 0.5902, 0.8521, 0.6082, 0.875, 0.5784, 0.625, 0.1598, 0.6063, 0.09353, 0.625, 0.1156, 0.532, 0.5, 0.5309, 0.4897, 0.5344, 0.4153, 0.5332, 0.5, 0.5343, 0.5, 0.5334, 0.6198, 0.5332, 0.5, 0.5332, 0.5, 0.5344, 0.4153, 0.5372, 0.4754, 0.5343, 0.5, 0.5332, 0.5, 0.5334, 0.6198, 0.532, 0.5, 0.625, 0.2767, 0.6196, 0.2653, 0.625, 0.2678, 0.625, 0.282, 0.6196, 0.2653, 0.6196, 0.2653, 0.625, 0.2767, 0.8364, 0.5579, 0.843, 0.5, 0.8483, 0.5, 0.8364, 0.5579, 0.8572, 0.5, 0.8364, 0.5579, 0.8483, 0.5, 0.8572, 0.5, 0.8364, 0.5579, 0.8364, 0.5579, 0.8572, 0.5, 0.6196, 0.2653, 0.625, 0.2678, 0.625, 0.2678, 0.6196, 0.2653, 0.625, 0.2832, 0.6196, 0.2653, 0.625, 0.282, 0.8364, 0.5579, 0.8418, 0.5, 0.843, 0.5, 0.7578, 0.75, 0.7614, 0.694, 0.7689, 0.75, 0.625, 0.9063, 0.6038, 0.8744, 0.625, 0.8939, 0.7689, 0.75, 0.7614, 0.694, 0.7919, 0.7334, 0.7813, 0.75, 0.625, 0.8939, 0.6038, 0.8744, 0.625, 0.8828, 0.4624, 0.25, 0.4613, 0.1323, 0.4634, 0.25, 0.4644, 0.25, 0.4647, 0.2653, 0.4607, 0.3095, 0.4634, 0.25, 0.4634, 0.25, 0.4613, 0.1323, 0.4644, 0.25, 0.4634, 0.25, 0.4607, 0.3095, 0.4615, 0.257, 0.4624, 0.25, 0.2418, 0.5, 0.2372, 0.6108, 0.2248, 0.6667, 0.2242, 0.5, 0.375, 0.3274, 0.3901, 0.3727, 0.375, 0.3492, 0.375, 0.3492, 0.3901, 0.3727, 0.375, 0.3668, 0.2242, 0.5, 0.2248, 0.6667, 0.2024, 0.5, 0.4228, 0.5, 0.423, 0.5942, 0.4217, 0.5, 0.4198, 0.5, 0.4168, 0.4823, 0.4206, 0.4054, 0.4217, 0.5, 0.4217, 0.5, 0.423, 0.5942, 0.4198, 0.5, 0.4217, 0.5, 0.4206, 0.4054, 0.4256, 0.4626, 0.4228, 0.5, 0.625, 0.6291, 0.657, 0.641, 0.625, 0.6456, 0.625, 0.6497, 0.608, 0.6519, 0.625, 0.6456, 0.625, 0.6456, 0.657, 0.641, 0.6384, 0.6613, 0.625, 0.6497, 0.625, 0.6456, 0.608, 0.6519, 0.6166, 0.6311, 0.625, 0.6291, 0.5645, 0.0, 0.625, 0.0, 0.625, 0.1156, 0.6063, 0.09353, 0.625, 0.1716, 0.625, 0.25, 0.5645, 0.25, 0.5645, 0.25, 0.625, 0.25, 0.625, 0.2678, 0.6196, 0.2653, 0.625, 0.2832, 0.625, 0.3728, 0.6216, 0.3713, 0.6156, 0.3876, 0.625, 0.3914, 0.625, 0.5, 0.5645, 0.5, 0.5645, 0.5, 0.625, 0.5, 0.625, 0.6291, 0.6166, 0.6311, 0.608, 0.6519, 0.625, 0.6497, 0.625, 0.75, 0.5645, 0.75, 0.5645, 0.75, 0.625, 0.75, 0.625, 0.8828, 0.6038, 0.8744, 0.625, 0.9063, 0.625, 1.0, 0.5645, 1.0, 0.125, 0.5, 0.2024, 0.5, 0.2248, 0.6667, 0.2372, 0.6108, 0.2418, 0.5, 0.375, 0.5, 0.375, 0.75, 0.125, 0.75, 0.625, 0.5, 0.7336, 0.5, 0.7332, 0.6184, 0.7522, 0.5, 0.8418, 0.5, 0.8364, 0.5579, 0.8572, 0.5, 0.875, 0.5, 0.875, 0.5784, 0.8521, 0.6082, 0.875, 0.6344, 0.875, 0.75, 0.7813, 0.75, 0.7919, 0.7334, 0.7614, 0.694, 0.7578, 0.75, 0.625, 0.75, 0.625, 0.6497, 0.6384, 0.6613, 0.657, 0.641, 0.625, 0.6291, 0.375, 0.75, 0.4395, 0.75, 0.4395, 1.0, 0.375, 1.0, 0.4395, 0.75, 0.502, 0.75, 0.502, 1.0, 0.4395, 1.0, 0.502, 0.75, 0.5645, 0.75, 0.5645, 1.0, 0.502, 1.0, 0.375, 0.5, 0.4198, 0.5, 0.423, 0.5942, 0.4228, 0.5, 0.4395, 0.5, 0.4395, 0.75, 0.375, 0.75, 0.4395, 0.5, 0.502, 0.5, 0.502, 0.75, 0.4395, 0.75, 0.502, 0.5, 0.532, 0.5, 0.5334, 0.6198, 0.5343, 0.5, 0.5645, 0.5, 0.5645, 0.75, 0.502, 0.75, 0.375, 0.25, 0.4395, 0.25, 0.4395, 0.5, 0.4228, 0.5, 0.4256, 0.4626, 0.4206, 0.4054, 0.4168, 0.4823, 0.4198, 0.5, 0.375, 0.5, 0.375, 0.3668, 0.3901, 0.3727, 0.375, 0.3274, 0.4395, 0.25, 0.4624, 0.25, 0.4615, 0.257, 0.4607, 0.3095, 0.4647, 0.2653, 0.4644, 0.25, 0.502, 0.25, 0.502, 0.5, 0.4395, 0.5, 0.502, 0.25, 0.5645, 0.25, 0.5645, 0.5, 0.5343, 0.5, 0.5372, 0.4754, 0.5344, 0.4153, 0.5309, 0.4897, 0.532, 0.5, 0.502, 0.5, 0.375, 0.0, 0.4395, 0.0, 0.4395, 0.25, 0.375, 0.25, 0.4395, 0.0, 0.502, 0.0, 0.502, 0.25, 0.4644, 0.25, 0.4613, 0.1323, 0.4624, 0.25, 0.4395, 0.25, 0.502, 0.0, 0.5645, 0.0, 0.5645, 0.25, 0.502, 0.25, 0.625, 0.3914, 0.6156, 0.3876, 0.625, 0.378, 0.7522, 0.5, 0.7332, 0.6184, 0.747, 0.5, 0.625, 0.378, 0.6156, 0.3876, 0.6216, 0.3713, 0.625, 0.3728, 0.747, 0.5, 0.7332, 0.6184, 0.7336, 0.5, 0.625, 0.1716, 0.6063, 0.09353, 0.625, 0.1598, 0.875, 0.6344, 0.8521, 0.6082, 0.875, 0.5902, 0.875, 0.5902, 0.8521, 0.6082, 0.875, 0.5784, 0.625, 0.1598, 0.6063, 0.09353, 0.625, 0.1156, 0.532, 0.5, 0.5309, 0.4897, 0.5344, 0.4153, 0.5332, 0.5, 0.5343, 0.5, 0.5334, 0.6198, 0.5332, 0.5, 0.5332, 0.5, 0.5344, 0.4153, 0.5372, 0.4754, 0.5343, 0.5, 0.5332, 0.5, 0.5334, 0.6198, 0.532, 0.5, 0.625, 0.2767, 0.6196, 0.2653, 0.625, 0.2678, 0.625, 0.282, 0.6196, 0.2653, 0.6196, 0.2653, 0.625, 0.2767, 0.8364, 0.5579, 0.843, 0.5, 0.8483, 0.5, 0.8364, 0.5579, 0.8572, 0.5, 0.8364, 0.5579, 0.8483, 0.5, 0.8572, 0.5, 0.8364, 0.5579, 0.8364, 0.5579, 0.8572, 0.5, 0.6196, 0.2653, 0.625, 0.2678, 0.625, 0.2678, 0.6196, 0.2653, 0.625, 0.2832, 0.6196, 0.2653, 0.625, 0.282, 0.8364, 0.5579, 0.8418, 0.5, 0.843, 0.5, 0.7578, 0.75, 0.7614, 0.694, 0.7689, 0.75, 0.625, 0.9063, 0.6038, 0.8744, 0.625, 0.8939, 0.7689, 0.75, 0.7614, 0.694, 0.7919, 0.7334, 0.7813, 0.75, 0.625, 0.8939, 0.6038, 0.8744, 0.625, 0.8828, 0.4624, 0.25, 0.4613, 0.1323, 0.4634, 0.25, 0.4644, 0.25, 0.4647, 0.2653, 0.4607, 0.3095, 0.4634, 0.25, 0.4634, 0.25, 0.4613, 0.1323, 0.4644, 0.25, 0.4634, 0.25, 0.4607, 0.3095, 0.4615, 0.257, 0.4624, 0.25, 0.2418, 0.5, 0.2372, 0.6108, 0.2248, 0.6667, 0.2242, 0.5, 0.375, 0.3274, 0.3901, 0.3727, 0.375, 0.3492, 0.375, 0.3492, 0.3901, 0.3727, 0.375, 0.3668, 0.2242, 0.5, 0.2248, 0.6667, 0.2024, 0.5, 0.4228, 0.5, 0.423, 0.5942, 0.4217, 0.5, 0.4198, 0.5, 0.4168, 0.4823, 0.4206, 0.4054, 0.4217, 0.5, 0.4217, 0.5, 0.423, 0.5942, 0.4198, 0.5, 0.4217, 0.5, 0.4206, 0.4054, 0.4256, 0.4626, 0.4228, 0.5, 0.625, 0.6291, 0.657, 0.641, 0.625, 0.6456, 0.625, 0.6497, 0.608, 0.6519, 0.625, 0.6456, 0.625, 0.6456, 0.657, 0.641, 0.6384, 0.6613, 0.625, 0.6497, 0.625, 0.6456, 0.608, 0.6519, 0.6166, 0.6311, 0.625, 0.6291, 0.5645, 0.0, 0.625, 0.0, 0.625, 0.1156, 0.6063, 0.09353, 0.625, 0.1716, 0.625, 0.25, 0.5645, 0.25, 0.5645, 0.25, 0.625, 0.25, 0.625, 0.2678, 0.6196, 0.2653, 0.625, 0.2832, 0.625, 0.3728, 0.6216, 0.3713, 0.6156, 0.3876, 0.625, 0.3914, 0.625, 0.5, 0.5645, 0.5, 0.5645, 0.5, 0.625, 0.5, 0.625, 0.6291, 0.6166, 0.6311, 0.608, 0.6519, 0.625, 0.6497, 0.625, 0.75, 0.5645, 0.75, 0.5645, 0.75, 0.625, 0.75, 0.625, 0.8828, 0.6038, 0.8744, 0.625, 0.9063, 0.625, 1.0, 0.5645, 1.0, 0.125, 0.5, 0.2024, 0.5, 0.2248, 0.6667, 0.2372, 0.6108, 0.2418, 0.5, 0.375, 0.5, 0.375, 0.75, 0.125, 0.75, 0.125, 0.5973, 0.1476, 0.6359, 0.125, 0.5506, 0.625, 0.5, 0.7336, 0.5, 0.7332, 0.6184, 0.7522, 0.5, 0.8418, 0.5, 0.8364, 0.5579, 0.8572, 0.5, 0.875, 0.5, 0.875, 0.5784, 0.8521, 0.6082, 0.875, 0.6344, 0.875, 0.75, 0.7813, 0.75, 0.7919, 0.7334, 0.7614, 0.694, 0.7578, 0.75, 0.625, 0.75, 0.625, 0.6497, 0.6384, 0.6613, 0.657, 0.641, 0.625, 0.6291, 0.375, 0.75, 0.4395, 0.75, 0.4395, 1.0, 0.375, 1.0, 0.4395, 0.75, 0.502, 0.75, 0.502, 1.0, 0.4395, 1.0, 0.502, 0.75, 0.5645, 0.75, 0.5645, 1.0, 0.502, 1.0, 0.375, 0.5, 0.4198, 0.5, 0.423, 0.5942, 0.4228, 0.5, 0.4395, 0.5, 0.4395, 0.75, 0.375, 0.75, 0.4395, 0.5, 0.502, 0.5, 0.502, 0.75, 0.4395, 0.75, 0.502, 0.5, 0.532, 0.5, 0.5334, 0.6198, 0.5343, 0.5, 0.5645, 0.5, 0.5645, 0.75, 0.502, 0.75, 0.375, 0.25, 0.4395, 0.25, 0.4395, 0.5, 0.4228, 0.5, 0.4256, 0.4626, 0.4206, 0.4054, 0.4168, 0.4823, 0.4198, 0.5, 0.375, 0.5, 0.375, 0.3668, 0.3901, 0.3727, 0.375, 0.3274, 0.4395, 0.25, 0.4624, 0.25, 0.4615, 0.257, 0.4607, 0.3095, 0.4647, 0.2653, 0.4644, 0.25, 0.502, 0.25, 0.502, 0.5, 0.4395, 0.5, 0.502, 0.25, 0.5645, 0.25, 0.5645, 0.5, 0.5343, 0.5, 0.5372, 0.4754, 0.5344, 0.4153, 0.5309, 0.4897, 0.532, 0.5, 0.502, 0.5, 0.375, 0.0, 0.4395, 0.0, 0.4395, 0.25, 0.375, 0.25, 0.375, 0.1994, 0.4252, 0.1287, 0.3855, 0.09866, 0.375, 0.1527, 0.4395, 0.0, 0.502, 0.0, 0.502, 0.25, 0.4644, 0.25, 0.4613, 0.1323, 0.4624, 0.25, 0.4395, 0.25, 0.502, 0.0, 0.5645, 0.0, 0.5645, 0.25, 0.502, 0.25, 0.625, 0.3914, 0.6156, 0.3876, 0.625, 0.378, 0.7522, 0.5, 0.7332, 0.6184, 0.747, 0.5, 0.625, 0.378, 0.6156, 0.3876, 0.6216, 0.3713, 0.625, 0.3728, 0.747, 0.5, 0.7332, 0.6184, 0.7336, 0.5, 0.625, 0.1716, 0.6063, 0.09353, 0.625, 0.1598, 0.875, 0.6344, 0.8521, 0.6082, 0.875, 0.5902, 0.875, 0.5902, 0.8521, 0.6082, 0.875, 0.5784, 0.625, 0.1598, 0.6063, 0.09353, 0.625, 0.1156, 0.532, 0.5, 0.5309, 0.4897, 0.5344, 0.4153, 0.5332, 0.5, 0.5343, 0.5, 0.5334, 0.6198, 0.5332, 0.5, 0.5332, 0.5, 0.5344, 0.4153, 0.5372, 0.4754, 0.5343, 0.5, 0.5332, 0.5, 0.5334, 0.6198, 0.532, 0.5, 0.625, 0.2767, 0.6196, 0.2653, 0.625, 0.2678, 0.625, 0.282, 0.6196, 0.2653, 0.6196, 0.2653, 0.625, 0.2767, 0.8364, 0.5579, 0.843, 0.5, 0.8483, 0.5, 0.8364, 0.5579, 0.8572, 0.5, 0.8364, 0.5579, 0.8483, 0.5, 0.8572, 0.5, 0.8364, 0.5579, 0.8364, 0.5579, 0.8572, 0.5, 0.6196, 0.2653, 0.625, 0.2678, 0.625, 0.2678, 0.6196, 0.2653, 0.625, 0.2832, 0.6196, 0.2653, 0.625, 0.282, 0.8364, 0.5579, 0.8418, 0.5, 0.843, 0.5, 0.7578, 0.75, 0.7614, 0.694, 0.7689, 0.75, 0.625, 0.9063, 0.6038, 0.8744, 0.625, 0.8939, 0.7689, 0.75, 0.7614, 0.694, 0.7919, 0.7334, 0.7813, 0.75, 0.625, 0.8939, 0.6038, 0.8744, 0.625, 0.8828, 0.4624, 0.25, 0.4613, 0.1323, 0.4634, 0.25, 0.4644, 0.25, 0.4647, 0.2653, 0.4607, 0.3095, 0.4634, 0.25, 0.4634, 0.25, 0.4613, 0.1323, 0.4644, 0.25, 0.4634, 0.25, 0.4607, 0.3095, 0.4615, 0.257, 0.4624, 0.25, 0.2418, 0.5, 0.2372, 0.6108, 0.2248, 0.6667, 0.2242, 0.5, 0.375, 0.3274, 0.3901, 0.3727, 0.375, 0.3492, 0.375, 0.3492, 0.3901, 0.3727, 0.375, 0.3668, 0.2242, 0.5, 0.2248, 0.6667, 0.2024, 0.5, 0.4228, 0.5, 0.423, 0.5942, 0.4217, 0.5, 0.4198, 0.5, 0.4168, 0.4823, 0.4206, 0.4054, 0.4217, 0.5, 0.4217, 0.5, 0.423, 0.5942, 0.4198, 0.5, 0.4217, 0.5, 0.4206, 0.4054, 0.4256, 0.4626, 0.4228, 0.5, 0.625, 0.6291, 0.657, 0.641, 0.625, 0.6456, 0.625, 0.6497, 0.608, 0.6519, 0.625, 0.6456, 0.625, 0.6456, 0.657, 0.641, 0.6384, 0.6613, 0.625, 0.6497, 0.625, 0.6456, 0.608, 0.6519, 0.6166, 0.6311, 0.625, 0.6291, 0.125, 0.5506, 0.1476, 0.6359, 0.125, 0.5952, 0.375, 0.1527, 0.3855, 0.09866, 0.4252, 0.1287, 0.389, 0.1485, 0.375, 0.1548, 0.125, 0.5952, 0.1476, 0.6359, 0.125, 0.5973, 0.375, 0.1548, 0.389, 0.1485, 0.4252, 0.1287, 0.375, 0.1994, 0.5645, 0.0, 0.625, 0.0, 0.625, 0.1156, 0.6063, 0.09353, 0.625, 0.1716, 0.625, 0.25, 0.5645, 0.25, 0.5645, 0.25, 0.625, 0.25, 0.625, 0.2678, 0.6196, 0.2653, 0.625, 0.2832, 0.625, 0.3728, 0.6216, 0.3713, 0.6156, 0.3876, 0.625, 0.3914, 0.625, 0.5, 0.5645, 0.5, 0.5645, 0.5, 0.625, 0.5, 0.625, 0.6291, 0.6166, 0.6311, 0.608, 0.6519, 0.625, 0.6497, 0.625, 0.75, 0.5645, 0.75, 0.5645, 0.75, 0.625, 0.75, 0.625, 0.8828, 0.6038, 0.8744, 0.625, 0.9063, 0.625, 1.0, 0.5645, 1.0, 0.125, 0.5, 0.2024, 0.5, 0.2248, 0.6667, 0.2372, 0.6108, 0.2418, 0.5, 0.375, 0.5, 0.375, 0.553, 0.334, 0.5845, 0.375, 0.6431, 0.375, 0.75, 0.125, 0.75, 0.625, 0.5, 0.7336, 0.5, 0.7332, 0.6184, 0.7522, 0.5, 0.8418, 0.5, 0.8364, 0.5579, 0.8572, 0.5, 0.875, 0.5, 0.875, 0.5784, 0.8521, 0.6082, 0.875, 0.6344, 0.875, 0.75, 0.7813, 0.75, 0.7919, 0.7334, 0.7614, 0.694, 0.7578, 0.75, 0.625, 0.75, 0.625, 0.6497, 0.6384, 0.6613, 0.657, 0.641, 0.625, 0.6291, 0.375, 0.75, 0.4395, 0.75, 0.4395, 1.0, 0.375, 1.0, 0.4395, 0.75, 0.502, 0.75, 0.502, 1.0, 0.4395, 1.0, 0.502, 0.75, 0.5645, 0.75, 0.5645, 1.0, 0.502, 1.0, 0.375, 0.5, 0.4198, 0.5, 0.423, 0.5942, 0.4228, 0.5, 0.4395, 0.5, 0.4395, 0.75, 0.375, 0.75, 0.375, 0.6431, 0.387, 0.6371, 0.375, 0.553, 0.4395, 0.5, 0.502, 0.5, 0.502, 0.75, 0.4395, 0.75, 0.502, 0.5, 0.532, 0.5, 0.5334, 0.6198, 0.5343, 0.5, 0.5645, 0.5, 0.5645, 0.75, 0.502, 0.75, 0.375, 0.25, 0.4395, 0.25, 0.4395, 0.5, 0.4228, 0.5, 0.4256, 0.4626, 0.4206, 0.4054, 0.4168, 0.4823, 0.4198, 0.5, 0.375, 0.5, 0.375, 0.3668, 0.3901, 0.3727, 0.375, 0.3274, 0.4395, 0.25, 0.4624, 0.25, 0.4615, 0.257, 0.4607, 0.3095, 0.4647, 0.2653, 0.4644, 0.25, 0.502, 0.25, 0.502, 0.5, 0.4395, 0.5, 0.502, 0.25, 0.5645, 0.25, 0.5645, 0.5, 0.5343, 0.5, 0.5372, 0.4754, 0.5344, 0.4153, 0.5309, 0.4897, 0.532, 0.5, 0.502, 0.5, 0.375, 0.0, 0.4395, 0.0, 0.4395, 0.25, 0.375, 0.25, 0.4395, 0.0, 0.502, 0.0, 0.502, 0.25, 0.4644, 0.25, 0.4613, 0.1323, 0.4624, 0.25, 0.4395, 0.25, 0.502, 0.0, 0.5645, 0.0, 0.5645, 0.25, 0.502, 0.25, 0.625, 0.3914, 0.6156, 0.3876, 0.625, 0.378, 0.7522, 0.5, 0.7332, 0.6184, 0.747, 0.5, 0.625, 0.378, 0.6156, 0.3876, 0.6216, 0.3713, 0.625, 0.3728, 0.747, 0.5, 0.7332, 0.6184, 0.7336, 0.5, 0.625, 0.1716, 0.6063, 0.09353, 0.625, 0.1598, 0.875, 0.6344, 0.8521, 0.6082, 0.875, 0.5902, 0.875, 0.5902, 0.8521, 0.6082, 0.875, 0.5784, 0.625, 0.1598, 0.6063, 0.09353, 0.625, 0.1156, 0.532, 0.5, 0.5309, 0.4897, 0.5344, 0.4153, 0.5332, 0.5, 0.5343, 0.5, 0.5334, 0.6198, 0.5332, 0.5, 0.5332, 0.5, 0.5344, 0.4153, 0.5372, 0.4754, 0.5343, 0.5, 0.5332, 0.5, 0.5334, 0.6198, 0.532, 0.5, 0.625, 0.2767, 0.6196, 0.2653, 0.625, 0.2678, 0.625, 0.282, 0.6196, 0.2653, 0.6196, 0.2653, 0.625, 0.2767, 0.8364, 0.5579, 0.843, 0.5, 0.8483, 0.5, 0.8364, 0.5579, 0.8572, 0.5, 0.8364, 0.5579, 0.8483, 0.5, 0.8572, 0.5, 0.8364, 0.5579, 0.8364, 0.5579, 0.8572, 0.5, 0.6196, 0.2653, 0.625, 0.2678, 0.625, 0.2678, 0.6196, 0.2653, 0.625, 0.2832, 0.6196, 0.2653, 0.625, 0.282, 0.8364, 0.5579, 0.8418, 0.5, 0.843, 0.5, 0.7578, 0.75, 0.7614, 0.694, 0.7689, 0.75, 0.625, 0.9063, 0.6038, 0.8744, 0.625, 0.8939, 0.7689, 0.75, 0.7614, 0.694, 0.7919, 0.7334, 0.7813, 0.75, 0.625, 0.8939, 0.6038, 0.8744, 0.625, 0.8828, 0.4624, 0.25, 0.4613, 0.1323, 0.4634, 0.25, 0.4644, 0.25, 0.4647, 0.2653, 0.4607, 0.3095, 0.4634, 0.25, 0.4634, 0.25, 0.4613, 0.1323, 0.4644, 0.25, 0.4634, 0.25, 0.4607, 0.3095, 0.4615, 0.257, 0.4624, 0.25, 0.2418, 0.5, 0.2372, 0.6108, 0.2248, 0.6667, 0.2242, 0.5, 0.375, 0.3274, 0.3901, 0.3727, 0.375, 0.3492, 0.375, 0.3492, 0.3901, 0.3727, 0.375, 0.3668, 0.2242, 0.5, 0.2248, 0.6667, 0.2024, 0.5, 0.4228, 0.5, 0.423, 0.5942, 0.4217, 0.5, 0.4198, 0.5, 0.4168, 0.4823, 0.4206, 0.4054, 0.4217, 0.5, 0.4217, 0.5, 0.423, 0.5942, 0.4198, 0.5, 0.4217, 0.5, 0.4206, 0.4054, 0.4256, 0.4626, 0.4228, 0.5, 0.625, 0.6291, 0.657, 0.641, 0.625, 0.6456, 0.625, 0.6497, 0.608, 0.6519, 0.625, 0.6456, 0.625, 0.6456, 0.657, 0.641, 0.6384, 0.6613, 0.625, 0.6497, 0.625, 0.6456, 0.608, 0.6519, 0.6166, 0.6311, 0.625, 0.6291, 0.375, 0.6431, 0.334, 0.5845, 0.375, 0.5856, 0.375, 0.553, 0.387, 0.6371, 0.375, 0.5856, 0.375, 0.5856, 0.334, 0.5845, 0.375, 0.553, 0.375, 0.5856, 0.387, 0.6371, 0.375, 0.6431])
me_cilindro_004.materials.append(mat_materiais)
me_cilindro_004.materials.append(mat_materiais_004)
me_cilindro_004.update()

# ---- objects
ob_parede = bpy.data.objects.new('Parede', me_cilindro_004)

# ---- transforms, parenting, visibility, modifiers, constraints
ob_parede.location = (0.8312, 14.28, 6.484)
ob_parede.rotation_euler = (0.0, -0.0, 0.8272)
ob_parede.scale = (0.3002, 0.3175, 1.267)

# ---- collection membership
col_collection.objects.link(ob_parede)

# ---- scene / render settings (as saved in the file)
scene.frame_start = 1; scene.frame_end = 250; scene.frame_set(1)
scene.render.engine = 'BLENDER_EEVEE_NEXT'
scene.cycles.sampling_pattern = 'TABULATED_SOBOL'
scene.cycles.use_light_tree = False
scene.view_settings.view_transform = 'Filmic'
bpy.context.view_layer.update()

# ---- added for rendering (the .blend has no active camera and no usable light): camera, sun
cam_auto = bpy.data.cameras.new('AutoCamera')
cam_auto.lens = 50.0
cam_auto.sensor_width = 36.0
cam_auto.clip_end = 1000.0
ob_auto_camera = bpy.data.objects.new('AutoCamera', cam_auto)
scene.collection.objects.link(ob_auto_camera)
ob_auto_camera.location = (3.65301, 10.8532, 8.63025)
ob_auto_camera.rotation_euler = (1.09748, -7.21219e-08, 0.694738)
scene.camera = ob_auto_camera
light_auto_sun = bpy.data.lights.new('AutoSun', 'SUN')
light_auto_sun.energy = 3.0
light_auto_sun.angle = 0.0523599
ob_auto_sun = bpy.data.objects.new('AutoSun', light_auto_sun)
scene.collection.objects.link(ob_auto_sun)
ob_auto_sun.rotation_euler = (0.872665, 0.174533, 0.523599)
bpy.context.view_layer.update()
